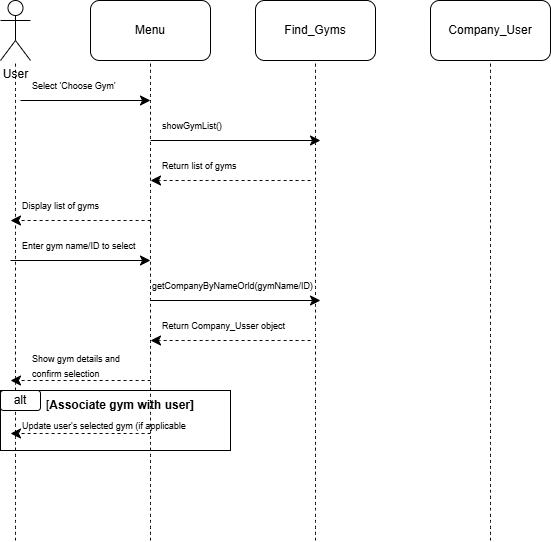

The diagram above was exported from draw.io. Its source (the exported page's mxGraphModel, read from the mxfile embedded in the PNG):
<mxGraphModel dx="350" dy="680" grid="1" gridSize="10" guides="1" tooltips="1" connect="1" arrows="1" fold="1" page="1" pageScale="1" pageWidth="850" pageHeight="1100" math="0" shadow="0">
  <root>
    <mxCell id="0" />
    <mxCell id="1" parent="0" />
    <mxCell id="G1E3zFDM0q9pI2d2jMRi-27" value="" style="rounded=0;whiteSpace=wrap;html=1;" vertex="1" parent="1">
      <mxGeometry x="50" y="490" width="230" height="60" as="geometry" />
    </mxCell>
    <mxCell id="G1E3zFDM0q9pI2d2jMRi-1" value="User" style="shape=umlActor;verticalLabelPosition=bottom;verticalAlign=top;html=1;outlineConnect=0;" vertex="1" parent="1">
      <mxGeometry x="50" y="100" width="30" height="60" as="geometry" />
    </mxCell>
    <mxCell id="G1E3zFDM0q9pI2d2jMRi-2" value="Menu" style="rounded=1;whiteSpace=wrap;html=1;" vertex="1" parent="1">
      <mxGeometry x="140" y="100" width="120" height="60" as="geometry" />
    </mxCell>
    <mxCell id="G1E3zFDM0q9pI2d2jMRi-3" value="Find_Gyms" style="rounded=1;whiteSpace=wrap;html=1;" vertex="1" parent="1">
      <mxGeometry x="305" y="100" width="120" height="60" as="geometry" />
    </mxCell>
    <mxCell id="G1E3zFDM0q9pI2d2jMRi-4" value="Company_User" style="rounded=1;whiteSpace=wrap;html=1;" vertex="1" parent="1">
      <mxGeometry x="480" y="100" width="120" height="60" as="geometry" />
    </mxCell>
    <mxCell id="G1E3zFDM0q9pI2d2jMRi-5" value="" style="endArrow=none;dashed=1;html=1;rounded=0;fontSize=12;startSize=8;endSize=8;curved=1;" edge="1" parent="1" target="G1E3zFDM0q9pI2d2jMRi-1">
      <mxGeometry width="50" height="50" relative="1" as="geometry">
        <mxPoint x="65" y="640" as="sourcePoint" />
        <mxPoint x="70" y="200" as="targetPoint" />
      </mxGeometry>
    </mxCell>
    <mxCell id="G1E3zFDM0q9pI2d2jMRi-6" value="" style="endArrow=none;dashed=1;html=1;rounded=0;fontSize=12;startSize=8;endSize=8;curved=1;entryX=0.5;entryY=1;entryDx=0;entryDy=0;" edge="1" parent="1" target="G1E3zFDM0q9pI2d2jMRi-2">
      <mxGeometry width="50" height="50" relative="1" as="geometry">
        <mxPoint x="200" y="640" as="sourcePoint" />
        <mxPoint x="260" y="420" as="targetPoint" />
      </mxGeometry>
    </mxCell>
    <mxCell id="G1E3zFDM0q9pI2d2jMRi-7" value="" style="endArrow=none;dashed=1;html=1;rounded=0;fontSize=12;startSize=8;endSize=8;curved=1;entryX=0.5;entryY=1;entryDx=0;entryDy=0;" edge="1" parent="1" target="G1E3zFDM0q9pI2d2jMRi-3">
      <mxGeometry width="50" height="50" relative="1" as="geometry">
        <mxPoint x="365" y="640" as="sourcePoint" />
        <mxPoint x="390" y="450" as="targetPoint" />
      </mxGeometry>
    </mxCell>
    <mxCell id="G1E3zFDM0q9pI2d2jMRi-8" value="" style="endArrow=none;dashed=1;html=1;rounded=0;fontSize=12;startSize=8;endSize=8;curved=1;entryX=0.5;entryY=1;entryDx=0;entryDy=0;" edge="1" parent="1" target="G1E3zFDM0q9pI2d2jMRi-4">
      <mxGeometry width="50" height="50" relative="1" as="geometry">
        <mxPoint x="540" y="640" as="sourcePoint" />
        <mxPoint x="540" y="430" as="targetPoint" />
      </mxGeometry>
    </mxCell>
    <mxCell id="G1E3zFDM0q9pI2d2jMRi-9" value="" style="endArrow=classic;html=1;rounded=0;fontSize=12;startSize=8;endSize=8;curved=1;" edge="1" parent="1">
      <mxGeometry width="50" height="50" relative="1" as="geometry">
        <mxPoint x="70" y="200" as="sourcePoint" />
        <mxPoint x="200" y="200" as="targetPoint" />
      </mxGeometry>
    </mxCell>
    <mxCell id="G1E3zFDM0q9pI2d2jMRi-11" value="&lt;font style=&quot;font-size: 9px;&quot;&gt;Select 'Choose Gym'&lt;/font&gt;" style="text;html=1;align=left;verticalAlign=middle;whiteSpace=wrap;rounded=0;" vertex="1" parent="1">
      <mxGeometry x="80" y="170" width="110" height="30" as="geometry" />
    </mxCell>
    <mxCell id="G1E3zFDM0q9pI2d2jMRi-12" value="" style="endArrow=classic;html=1;rounded=0;fontSize=12;startSize=8;endSize=8;curved=1;" edge="1" parent="1">
      <mxGeometry width="50" height="50" relative="1" as="geometry">
        <mxPoint x="200" y="240" as="sourcePoint" />
        <mxPoint x="370" y="240" as="targetPoint" />
      </mxGeometry>
    </mxCell>
    <mxCell id="G1E3zFDM0q9pI2d2jMRi-13" value="&lt;font style=&quot;font-size: 9px;&quot;&gt;showGymList()&lt;/font&gt;" style="text;html=1;align=left;verticalAlign=middle;whiteSpace=wrap;rounded=0;" vertex="1" parent="1">
      <mxGeometry x="210" y="210" width="60" height="30" as="geometry" />
    </mxCell>
    <mxCell id="G1E3zFDM0q9pI2d2jMRi-14" value="" style="endArrow=classic;html=1;rounded=0;fontSize=12;startSize=8;endSize=8;curved=1;dashed=1;" edge="1" parent="1">
      <mxGeometry width="50" height="50" relative="1" as="geometry">
        <mxPoint x="360" y="280" as="sourcePoint" />
        <mxPoint x="200" y="280" as="targetPoint" />
      </mxGeometry>
    </mxCell>
    <mxCell id="G1E3zFDM0q9pI2d2jMRi-15" value="&lt;font style=&quot;font-size: 9px;&quot;&gt;Return list of gyms&lt;/font&gt;" style="text;html=1;align=left;verticalAlign=middle;whiteSpace=wrap;rounded=0;" vertex="1" parent="1">
      <mxGeometry x="210" y="250" width="100" height="30" as="geometry" />
    </mxCell>
    <mxCell id="G1E3zFDM0q9pI2d2jMRi-16" value="" style="endArrow=classic;html=1;rounded=0;fontSize=12;startSize=8;endSize=8;curved=1;dashed=1;" edge="1" parent="1">
      <mxGeometry width="50" height="50" relative="1" as="geometry">
        <mxPoint x="200" y="320" as="sourcePoint" />
        <mxPoint x="60" y="320" as="targetPoint" />
      </mxGeometry>
    </mxCell>
    <mxCell id="G1E3zFDM0q9pI2d2jMRi-17" value="&lt;font style=&quot;font-size: 9px;&quot;&gt;Display list of gyms&lt;/font&gt;" style="text;html=1;align=left;verticalAlign=middle;whiteSpace=wrap;rounded=0;" vertex="1" parent="1">
      <mxGeometry x="70" y="290" width="110" height="30" as="geometry" />
    </mxCell>
    <mxCell id="G1E3zFDM0q9pI2d2jMRi-18" value="" style="endArrow=classic;html=1;rounded=0;fontSize=12;startSize=8;endSize=8;curved=1;" edge="1" parent="1">
      <mxGeometry width="50" height="50" relative="1" as="geometry">
        <mxPoint x="60" y="360" as="sourcePoint" />
        <mxPoint x="200" y="360" as="targetPoint" />
      </mxGeometry>
    </mxCell>
    <mxCell id="G1E3zFDM0q9pI2d2jMRi-19" value="&lt;font style=&quot;font-size: 9px;&quot;&gt;Enter gym name/ID to select&lt;/font&gt;" style="text;html=1;align=left;verticalAlign=middle;whiteSpace=wrap;rounded=0;" vertex="1" parent="1">
      <mxGeometry x="70" y="330" width="120" height="30" as="geometry" />
    </mxCell>
    <mxCell id="G1E3zFDM0q9pI2d2jMRi-20" value="" style="endArrow=classic;html=1;rounded=0;fontSize=12;startSize=8;endSize=8;curved=1;" edge="1" parent="1">
      <mxGeometry width="50" height="50" relative="1" as="geometry">
        <mxPoint x="200" y="400" as="sourcePoint" />
        <mxPoint x="370" y="400" as="targetPoint" />
      </mxGeometry>
    </mxCell>
    <mxCell id="G1E3zFDM0q9pI2d2jMRi-21" value="&lt;font style=&quot;font-size: 9px;&quot;&gt;getCompanyByNameOrld(gymName/ID)&lt;/font&gt;" style="text;html=1;align=left;verticalAlign=middle;whiteSpace=wrap;rounded=0;" vertex="1" parent="1">
      <mxGeometry x="200" y="370" width="60" height="30" as="geometry" />
    </mxCell>
    <mxCell id="G1E3zFDM0q9pI2d2jMRi-22" value="" style="endArrow=classic;html=1;rounded=0;fontSize=12;startSize=8;endSize=8;curved=1;dashed=1;" edge="1" parent="1">
      <mxGeometry width="50" height="50" relative="1" as="geometry">
        <mxPoint x="360" y="440" as="sourcePoint" />
        <mxPoint x="200" y="440" as="targetPoint" />
      </mxGeometry>
    </mxCell>
    <mxCell id="G1E3zFDM0q9pI2d2jMRi-23" value="" style="endArrow=classic;html=1;rounded=0;fontSize=12;startSize=8;endSize=8;curved=1;dashed=1;" edge="1" parent="1">
      <mxGeometry width="50" height="50" relative="1" as="geometry">
        <mxPoint x="200" y="480" as="sourcePoint" />
        <mxPoint x="60" y="480" as="targetPoint" />
      </mxGeometry>
    </mxCell>
    <mxCell id="G1E3zFDM0q9pI2d2jMRi-24" value="&lt;font style=&quot;font-size: 9px;&quot;&gt;Return Company_Usser object&lt;/font&gt;" style="text;html=1;align=left;verticalAlign=middle;whiteSpace=wrap;rounded=0;" vertex="1" parent="1">
      <mxGeometry x="210" y="410" width="160" height="30" as="geometry" />
    </mxCell>
    <mxCell id="G1E3zFDM0q9pI2d2jMRi-25" value="&lt;font style=&quot;font-size: 9px;&quot;&gt;Show gym details and confirm selection&lt;/font&gt;" style="text;html=1;align=left;verticalAlign=middle;whiteSpace=wrap;rounded=0;" vertex="1" parent="1">
      <mxGeometry x="80" y="450" width="110" height="30" as="geometry" />
    </mxCell>
    <mxCell id="G1E3zFDM0q9pI2d2jMRi-26" value="" style="endArrow=classic;html=1;rounded=0;fontSize=12;startSize=8;endSize=8;curved=1;dashed=1;" edge="1" parent="1">
      <mxGeometry width="50" height="50" relative="1" as="geometry">
        <mxPoint x="200" y="533" as="sourcePoint" />
        <mxPoint x="60" y="533" as="targetPoint" />
      </mxGeometry>
    </mxCell>
    <mxCell id="G1E3zFDM0q9pI2d2jMRi-29" value="alt" style="rounded=1;whiteSpace=wrap;html=1;" vertex="1" parent="1">
      <mxGeometry x="50" y="490" width="40" height="20" as="geometry" />
    </mxCell>
    <mxCell id="G1E3zFDM0q9pI2d2jMRi-30" value="[&lt;b&gt;Associate gym with user]&lt;/b&gt;" style="text;html=1;align=center;verticalAlign=middle;whiteSpace=wrap;rounded=0;" vertex="1" parent="1">
      <mxGeometry x="90" y="490" width="160" height="30" as="geometry" />
    </mxCell>
    <mxCell id="G1E3zFDM0q9pI2d2jMRi-31" value="&lt;font style=&quot;font-size: 9px;&quot;&gt;Update user's selected gym (if applicable&lt;/font&gt;" style="text;html=1;align=left;verticalAlign=middle;whiteSpace=wrap;rounded=0;" vertex="1" parent="1">
      <mxGeometry x="70" y="510" width="180" height="30" as="geometry" />
    </mxCell>
  </root>
</mxGraphModel>